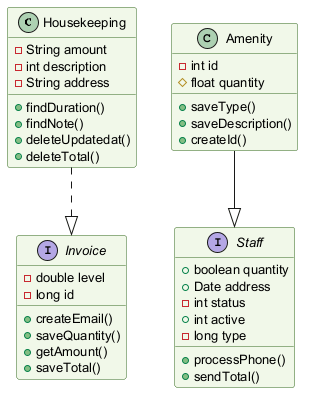

The diagram above was rendered by PlantUML. Its source (embedded in the PNG):
@startuml
skinparam backgroundColor #FFFFFF
skinparam classBackgroundColor #F1F8E9
skinparam classBorderColor #33691E
skinparam defaultFontSize 13
class Housekeeping {
  -String amount
  -int description
  -String address
  +findDuration()
  +findNote()
  +deleteUpdatedat()
  +deleteTotal()
}
interface Invoice {
  -double level
  -long id
  +createEmail()
  +saveQuantity()
  +getAmount()
  +saveTotal()
}
interface Staff {
  +boolean quantity
  +Date address
  -int status
  +int active
  -long type
  +processPhone()
  +sendTotal()
}
class Amenity {
  -int id
  #float quantity
  +saveType()
  +saveDescription()
  +createId()
}
Amenity --|> Staff
Housekeeping ..|> Invoice
@enduml